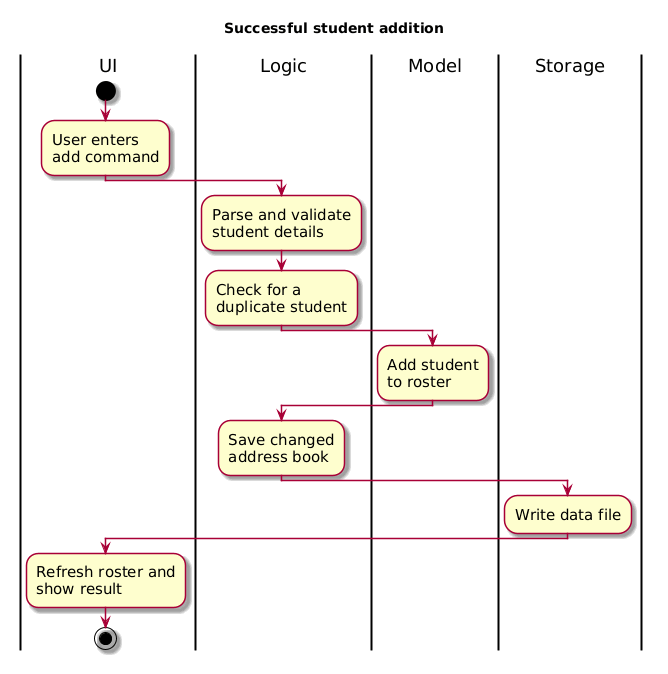

The diagram above was rendered by PlantUML. Its source (embedded in the PNG):
@startuml
skin rose
skinparam ActivityFontSize 15
skinparam ArrowFontSize 12

title Successful student addition

|UI|
start
:User enters
add command;
|Logic|
:Parse and validate
student details;
:Check for a
duplicate student;
|Model|
:Add student
to roster;
|Logic|
:Save changed
address book;
|Storage|
:Write data file;
|UI|
:Refresh roster and
show result;
stop
@enduml